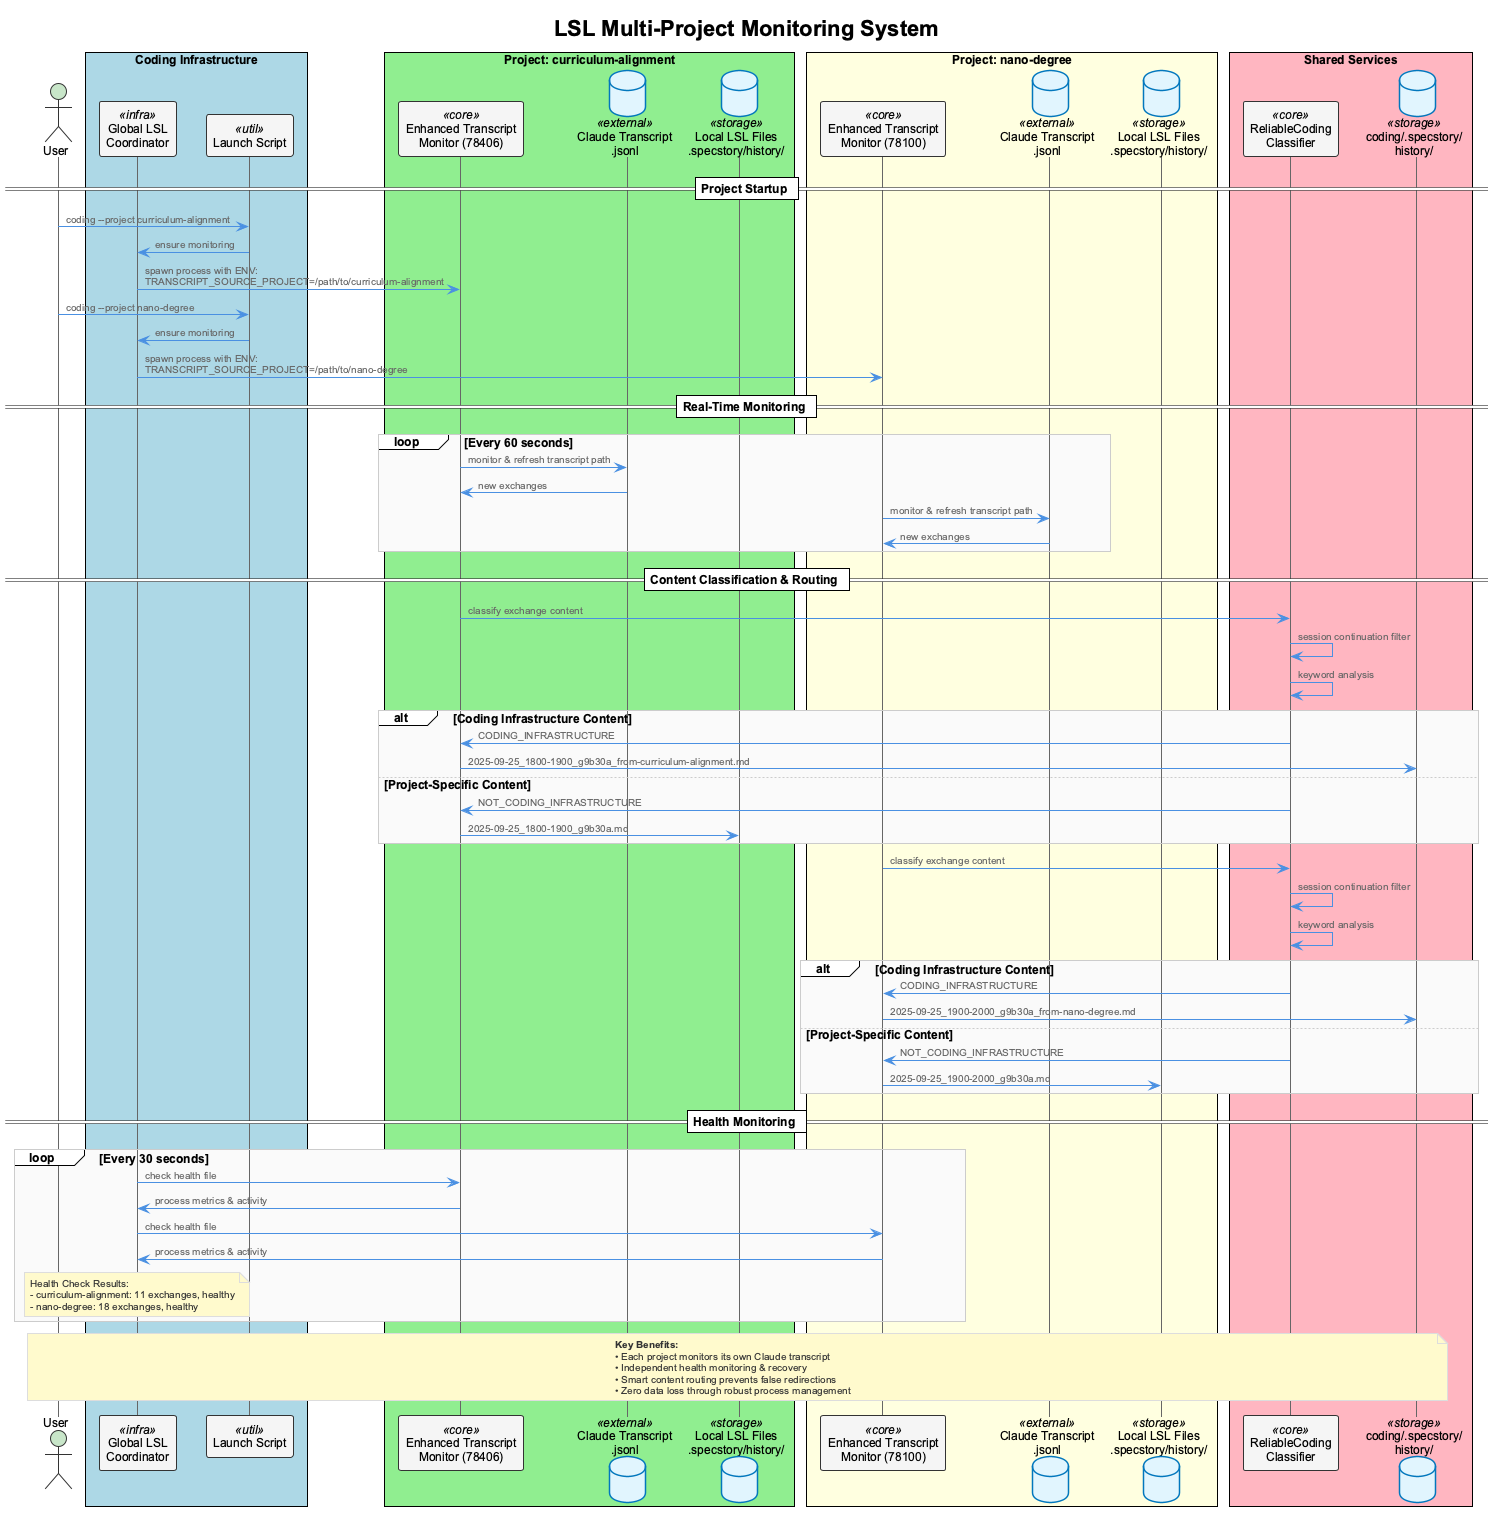

The diagram above was rendered by PlantUML. Its source (embedded in the PNG):
@startuml LSL Multi-Project Architecture
!include _standard-style.puml

title LSL Multi-Project Monitoring System

!define RECTANGLE class

actor "User" as user
box "Coding Infrastructure" #LightBlue
  participant "Global LSL\nCoordinator" as glc <<infra>>
  participant "Launch Script" as launch <<util>>
end box

box "Project: curriculum-alignment" #LightGreen
  participant "Enhanced Transcript\nMonitor (78406)" as etm1 <<core>>
  database "Claude Transcript\n.jsonl" as trans1 <<external>>
  database "Local LSL Files\n.specstory/history/" as lsl1 <<storage>>
end box

box "Project: nano-degree" #LightYellow  
  participant "Enhanced Transcript\nMonitor (78100)" as etm2 <<core>>
  database "Claude Transcript\n.jsonl" as trans2 <<external>>
  database "Local LSL Files\n.specstory/history/" as lsl2 <<storage>>
end box

box "Shared Services" #LightPink
  participant "ReliableCoding\nClassifier" as rcc <<core>>
  database "coding/.specstory/\nhistory/" as coding_lsl <<storage>>
end box

== Project Startup ==
user -> launch : coding --project curriculum-alignment
launch -> glc : ensure monitoring
glc -> etm1 : spawn process with ENV:\nTRANSCRIPT_SOURCE_PROJECT=/path/to/curriculum-alignment

user -> launch : coding --project nano-degree  
launch -> glc : ensure monitoring
glc -> etm2 : spawn process with ENV:\nTRANSCRIPT_SOURCE_PROJECT=/path/to/nano-degree

== Real-Time Monitoring ==
loop Every 60 seconds
  etm1 -> trans1 : monitor & refresh transcript path
  trans1 -> etm1 : new exchanges
  
  etm2 -> trans2 : monitor & refresh transcript path
  trans2 -> etm2 : new exchanges
end

== Content Classification & Routing ==
etm1 -> rcc : classify exchange content
rcc -> rcc : session continuation filter
rcc -> rcc : keyword analysis
alt Coding Infrastructure Content
  rcc -> etm1 : CODING_INFRASTRUCTURE
  etm1 -> coding_lsl : 2025-09-25_1800-1900_g9b30a_from-curriculum-alignment.md
else Project-Specific Content  
  rcc -> etm1 : NOT_CODING_INFRASTRUCTURE
  etm1 -> lsl1 : 2025-09-25_1800-1900_g9b30a.md
end

etm2 -> rcc : classify exchange content
rcc -> rcc : session continuation filter
rcc -> rcc : keyword analysis
alt Coding Infrastructure Content
  rcc -> etm2 : CODING_INFRASTRUCTURE
  etm2 -> coding_lsl : 2025-09-25_1900-2000_g9b30a_from-nano-degree.md
else Project-Specific Content
  rcc -> etm2 : NOT_CODING_INFRASTRUCTURE  
  etm2 -> lsl2 : 2025-09-25_1900-2000_g9b30a.md
end

== Health Monitoring ==
loop Every 30 seconds
  glc -> etm1 : check health file
  etm1 -> glc : process metrics & activity
  glc -> etm2 : check health file
  etm2 -> glc : process metrics & activity
  
  note over glc
    Health Check Results:
    - curriculum-alignment: 11 exchanges, healthy
    - nano-degree: 18 exchanges, healthy
  end note
end

note over user, coding_lsl
  **Key Benefits:**
  • Each project monitors its own Claude transcript
  • Independent health monitoring & recovery
  • Smart content routing prevents false redirections
  • Zero data loss through robust process management
end note

@enduml